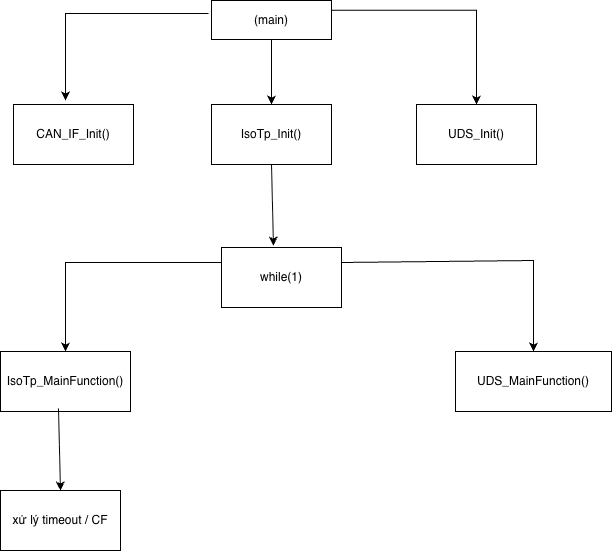

The diagram above was exported from draw.io. Its source (the exported page's mxGraphModel, read from the mxfile embedded in the PNG):
<mxGraphModel dx="902" dy="678" grid="1" gridSize="13" guides="1" tooltips="1" connect="1" arrows="1" fold="1" page="1" pageScale="1" pageWidth="827" pageHeight="1169" math="0" shadow="0">
  <root>
    <mxCell id="0" />
    <mxCell id="1" parent="0" />
    <mxCell id="yaW1HSUknOdoHc4hoAy5-1" parent="1" style="rounded=0;whiteSpace=wrap;html=1;" value="(main)" vertex="1">
      <mxGeometry height="39" width="120" x="354" y="65" as="geometry" />
    </mxCell>
    <mxCell id="yaW1HSUknOdoHc4hoAy5-3" edge="1" parent="1" style="endArrow=classic;html=1;rounded=0;entryX=0.433;entryY=-0.067;entryDx=0;entryDy=0;entryPerimeter=0;" target="yaW1HSUknOdoHc4hoAy5-4" value="">
      <mxGeometry height="50" relative="1" width="50" as="geometry">
        <Array as="points">
          <mxPoint x="208" y="78" />
        </Array>
        <mxPoint x="351" y="78" as="sourcePoint" />
        <mxPoint x="245" y="130" as="targetPoint" />
      </mxGeometry>
    </mxCell>
    <mxCell id="yaW1HSUknOdoHc4hoAy5-4" parent="1" style="rounded=0;whiteSpace=wrap;html=1;" value="CAN_IF_Init()" vertex="1">
      <mxGeometry height="60" width="120" x="156" y="169" as="geometry" />
    </mxCell>
    <mxCell id="yaW1HSUknOdoHc4hoAy5-5" parent="1" style="rounded=0;whiteSpace=wrap;html=1;" value="IsoTp_Init()" vertex="1">
      <mxGeometry height="60" width="120" x="354" y="169" as="geometry" />
    </mxCell>
    <mxCell id="yaW1HSUknOdoHc4hoAy5-6" edge="1" parent="1" source="yaW1HSUknOdoHc4hoAy5-1" style="endArrow=classic;html=1;rounded=0;entryX=0.5;entryY=0;entryDx=0;entryDy=0;exitX=0.5;exitY=1;exitDx=0;exitDy=0;" target="yaW1HSUknOdoHc4hoAy5-5" value="">
      <mxGeometry height="50" relative="1" width="50" as="geometry">
        <mxPoint x="351" y="167" as="sourcePoint" />
        <mxPoint x="401" y="117" as="targetPoint" />
      </mxGeometry>
    </mxCell>
    <mxCell id="yaW1HSUknOdoHc4hoAy5-7" parent="1" style="rounded=0;whiteSpace=wrap;html=1;" value="UDS_Init()" vertex="1">
      <mxGeometry height="60" width="120" x="559" y="169" as="geometry" />
    </mxCell>
    <mxCell id="yaW1HSUknOdoHc4hoAy5-8" edge="1" parent="1" source="yaW1HSUknOdoHc4hoAy5-1" style="endArrow=classic;html=1;rounded=0;exitX=1;exitY=0.25;exitDx=0;exitDy=0;entryX=0.5;entryY=0;entryDx=0;entryDy=0;" target="yaW1HSUknOdoHc4hoAy5-7" value="">
      <mxGeometry height="50" relative="1" width="50" as="geometry">
        <Array as="points">
          <mxPoint x="619" y="74.75" />
        </Array>
        <mxPoint x="559" y="115" as="sourcePoint" />
        <mxPoint x="609" y="65" as="targetPoint" />
      </mxGeometry>
    </mxCell>
    <mxCell id="yaW1HSUknOdoHc4hoAy5-9" parent="1" style="rounded=0;whiteSpace=wrap;html=1;" value="while(1)" vertex="1">
      <mxGeometry height="60" width="120" x="364" y="312" as="geometry" />
    </mxCell>
    <mxCell id="yaW1HSUknOdoHc4hoAy5-10" edge="1" parent="1" source="yaW1HSUknOdoHc4hoAy5-5" style="endArrow=classic;html=1;rounded=0;entryX=0.433;entryY=-0.033;entryDx=0;entryDy=0;entryPerimeter=0;exitX=0.5;exitY=1;exitDx=0;exitDy=0;" target="yaW1HSUknOdoHc4hoAy5-9" value="">
      <mxGeometry height="50" relative="1" width="50" as="geometry">
        <Array as="points" />
        <mxPoint x="411.04" y="247" as="sourcePoint" />
        <mxPoint x="401" y="260" as="targetPoint" />
      </mxGeometry>
    </mxCell>
    <mxCell id="yaW1HSUknOdoHc4hoAy5-11" parent="1" style="rounded=0;whiteSpace=wrap;html=1;" value="IsoTp_MainFunction()" vertex="1">
      <mxGeometry height="60" width="130" x="143" y="416" as="geometry" />
    </mxCell>
    <mxCell id="yaW1HSUknOdoHc4hoAy5-12" edge="1" parent="1" source="yaW1HSUknOdoHc4hoAy5-9" style="endArrow=classic;html=1;rounded=0;entryX=0.5;entryY=0;entryDx=0;entryDy=0;exitX=0;exitY=0.25;exitDx=0;exitDy=0;" target="yaW1HSUknOdoHc4hoAy5-11" value="">
      <mxGeometry height="50" relative="1" width="50" as="geometry">
        <Array as="points">
          <mxPoint x="208" y="327" />
        </Array>
        <mxPoint x="195" y="375" as="sourcePoint" />
        <mxPoint x="245" y="325" as="targetPoint" />
      </mxGeometry>
    </mxCell>
    <mxCell id="yaW1HSUknOdoHc4hoAy5-13" parent="1" style="rounded=0;whiteSpace=wrap;html=1;" value="UDS_MainFunction()" vertex="1">
      <mxGeometry height="60" width="156" x="598" y="416" as="geometry" />
    </mxCell>
    <mxCell id="yaW1HSUknOdoHc4hoAy5-15" edge="1" parent="1" source="yaW1HSUknOdoHc4hoAy5-9" style="endArrow=classic;html=1;rounded=0;entryX=0.5;entryY=0;entryDx=0;entryDy=0;exitX=1;exitY=0.25;exitDx=0;exitDy=0;" target="yaW1HSUknOdoHc4hoAy5-13" value="">
      <mxGeometry height="50" relative="1" width="50" as="geometry">
        <Array as="points">
          <mxPoint x="676" y="325" />
        </Array>
        <mxPoint x="546" y="414" as="sourcePoint" />
        <mxPoint x="596" y="364" as="targetPoint" />
      </mxGeometry>
    </mxCell>
    <mxCell id="yaW1HSUknOdoHc4hoAy5-16" parent="1" style="rounded=0;whiteSpace=wrap;html=1;" value="xử lý timeout / CF" vertex="1">
      <mxGeometry height="60" width="120" x="143" y="555" as="geometry" />
    </mxCell>
    <mxCell id="yaW1HSUknOdoHc4hoAy5-17" edge="1" parent="1" source="yaW1HSUknOdoHc4hoAy5-11" style="endArrow=classic;html=1;rounded=0;entryX=0.5;entryY=0;entryDx=0;entryDy=0;exitX=0.446;exitY=0.95;exitDx=0;exitDy=0;exitPerimeter=0;" target="yaW1HSUknOdoHc4hoAy5-16" value="">
      <mxGeometry height="50" relative="1" width="50" as="geometry">
        <mxPoint x="117" y="531" as="sourcePoint" />
        <mxPoint x="167" y="481" as="targetPoint" />
      </mxGeometry>
    </mxCell>
  </root>
</mxGraphModel>